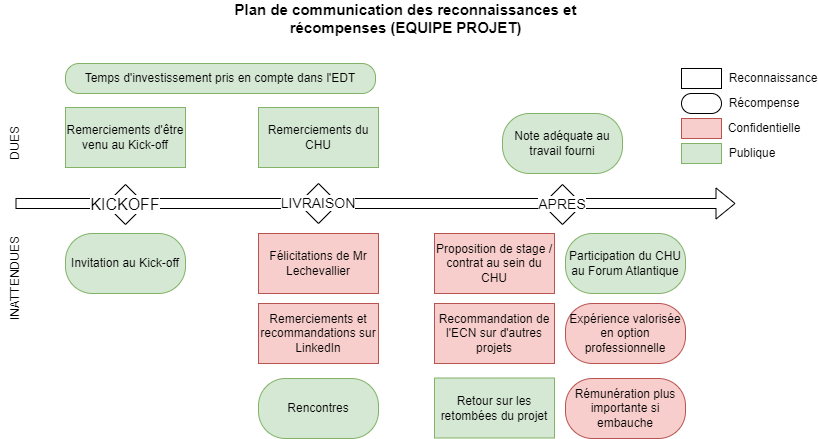

The diagram above was exported from draw.io. Its source (the exported page's mxGraphModel, read from the mxfile embedded in the PNG):
<mxGraphModel dx="942" dy="551" grid="1" gridSize="10" guides="1" tooltips="1" connect="1" arrows="1" fold="1" page="1" pageScale="1" pageWidth="1654" pageHeight="1169" math="0" shadow="0">
  <root>
    <mxCell id="0" />
    <mxCell id="1" parent="0" />
    <mxCell id="Jyai09neh_Bcorwj8MN_-3" value="DUES" style="text;html=1;strokeColor=none;fillColor=none;align=center;verticalAlign=middle;whiteSpace=wrap;rounded=0;rotation=-90;" parent="1" vertex="1">
      <mxGeometry x="140" y="335" width="140" height="30" as="geometry" />
    </mxCell>
    <mxCell id="Jyai09neh_Bcorwj8MN_-4" value="INATTENDUES" style="text;html=1;strokeColor=none;fillColor=none;align=center;verticalAlign=middle;whiteSpace=wrap;rounded=0;rotation=-90;" parent="1" vertex="1">
      <mxGeometry x="140" y="470" width="140" height="30" as="geometry" />
    </mxCell>
    <mxCell id="Jyai09neh_Bcorwj8MN_-7" value="" style="shape=flexArrow;endArrow=classic;html=1;rounded=0;" parent="1" edge="1">
      <mxGeometry width="50" height="50" relative="1" as="geometry">
        <mxPoint x="210" y="410" as="sourcePoint" />
        <mxPoint x="930" y="410" as="targetPoint" />
        <Array as="points" />
      </mxGeometry>
    </mxCell>
    <mxCell id="Jyai09neh_Bcorwj8MN_-5" value="&lt;font style=&quot;font-size: 14px; background-color: rgb(255, 255, 255);&quot;&gt;LIVRAISON&lt;/font&gt;" style="rhombus;whiteSpace=wrap;html=1;" parent="1" vertex="1">
      <mxGeometry x="493" y="390" width="40" height="40" as="geometry" />
    </mxCell>
    <mxCell id="Jyai09neh_Bcorwj8MN_-8" value="Félicitations de Mr Lechevallier" style="rounded=0;whiteSpace=wrap;html=1;fillColor=#f8cecc;strokeColor=#b85450;" parent="1" vertex="1">
      <mxGeometry x="453" y="440" width="120" height="60" as="geometry" />
    </mxCell>
    <mxCell id="Jyai09neh_Bcorwj8MN_-9" value="Remerciements du CHU" style="rounded=0;whiteSpace=wrap;html=1;fillColor=#d5e8d4;strokeColor=#82b366;" parent="1" vertex="1">
      <mxGeometry x="453" y="314" width="120" height="60" as="geometry" />
    </mxCell>
    <mxCell id="Jyai09neh_Bcorwj8MN_-10" value="KICKOFF" style="rhombus;whiteSpace=wrap;html=1;fontSize=16;labelBackgroundColor=#FFFFFF;" parent="1" vertex="1">
      <mxGeometry x="300" y="391" width="40" height="40" as="geometry" />
    </mxCell>
    <mxCell id="Jyai09neh_Bcorwj8MN_-11" value="Remerciements et recommandations sur LinkedIn" style="rounded=0;whiteSpace=wrap;html=1;fillColor=#f8cecc;strokeColor=#b85450;" parent="1" vertex="1">
      <mxGeometry x="453" y="510" width="120" height="60" as="geometry" />
    </mxCell>
    <mxCell id="Jyai09neh_Bcorwj8MN_-12" value="Remerciements d'être venu au Kick-off" style="rounded=0;whiteSpace=wrap;html=1;fillColor=#d5e8d4;strokeColor=#82b366;" parent="1" vertex="1">
      <mxGeometry x="260" y="314" width="120" height="60" as="geometry" />
    </mxCell>
    <mxCell id="Jyai09neh_Bcorwj8MN_-13" value="&lt;span style=&quot;font-size: 14px; background-color: rgb(255, 255, 255);&quot;&gt;APRES&lt;/span&gt;" style="rhombus;whiteSpace=wrap;html=1;" parent="1" vertex="1">
      <mxGeometry x="737" y="391" width="40" height="40" as="geometry" />
    </mxCell>
    <mxCell id="Jyai09neh_Bcorwj8MN_-15" value="Proposition de stage / contrat au sein du CHU" style="rounded=0;whiteSpace=wrap;html=1;fillColor=#f8cecc;strokeColor=#b85450;" parent="1" vertex="1">
      <mxGeometry x="629" y="440" width="120" height="60" as="geometry" />
    </mxCell>
    <mxCell id="Jyai09neh_Bcorwj8MN_-16" value="Recommandation de l'ECN sur d'autres projets" style="rounded=0;whiteSpace=wrap;html=1;fillColor=#f8cecc;strokeColor=#b85450;" parent="1" vertex="1">
      <mxGeometry x="629" y="510" width="120" height="60" as="geometry" />
    </mxCell>
    <mxCell id="Jyai09neh_Bcorwj8MN_-17" value="Retour sur les retombées du projet" style="rounded=0;whiteSpace=wrap;html=1;fillColor=#d5e8d4;strokeColor=#82b366;" parent="1" vertex="1">
      <mxGeometry x="629" y="584.5" width="120" height="60" as="geometry" />
    </mxCell>
    <mxCell id="fjtlCCBdHyzLLpfXf7wN-7" value="" style="rounded=0;whiteSpace=wrap;html=1;fillColor=#f8cecc;strokeColor=#b85450;" parent="1" vertex="1">
      <mxGeometry x="876" y="325" width="40" height="20" as="geometry" />
    </mxCell>
    <mxCell id="fjtlCCBdHyzLLpfXf7wN-8" value="Confidentielle" style="text;html=1;strokeColor=none;fillColor=none;align=center;verticalAlign=middle;whiteSpace=wrap;rounded=0;" parent="1" vertex="1">
      <mxGeometry x="929" y="320" width="60" height="30" as="geometry" />
    </mxCell>
    <mxCell id="fjtlCCBdHyzLLpfXf7wN-9" value="" style="rounded=0;whiteSpace=wrap;html=1;fillColor=#d5e8d4;strokeColor=#82b366;" parent="1" vertex="1">
      <mxGeometry x="876" y="350" width="40" height="20" as="geometry" />
    </mxCell>
    <mxCell id="fjtlCCBdHyzLLpfXf7wN-10" value="Publique" style="text;html=1;strokeColor=none;fillColor=none;align=center;verticalAlign=middle;whiteSpace=wrap;rounded=0;" parent="1" vertex="1">
      <mxGeometry x="917" y="345" width="60" height="30" as="geometry" />
    </mxCell>
    <mxCell id="fjtlCCBdHyzLLpfXf7wN-11" value="Plan de communication des reconnaissances et récompenses (EQUIPE PROJET)" style="text;html=1;strokeColor=none;fillColor=none;align=center;verticalAlign=middle;whiteSpace=wrap;rounded=0;fontSize=15;fontStyle=1" parent="1" vertex="1">
      <mxGeometry x="402" y="210" width="397" height="30" as="geometry" />
    </mxCell>
    <mxCell id="fjtlCCBdHyzLLpfXf7wN-12" value="Note adéquate au travail fourni" style="rounded=1;whiteSpace=wrap;html=1;fillColor=#d5e8d4;strokeColor=#82b366;arcSize=45;" parent="1" vertex="1">
      <mxGeometry x="697" y="320" width="120" height="60" as="geometry" />
    </mxCell>
    <mxCell id="fjtlCCBdHyzLLpfXf7wN-13" value="Invitation au Kick-off" style="rounded=1;whiteSpace=wrap;html=1;fillColor=#d5e8d4;strokeColor=#82b366;arcSize=45;" parent="1" vertex="1">
      <mxGeometry x="260" y="440" width="120" height="60" as="geometry" />
    </mxCell>
    <mxCell id="fjtlCCBdHyzLLpfXf7wN-14" value="Rencontres" style="rounded=1;whiteSpace=wrap;html=1;fillColor=#d5e8d4;strokeColor=#82b366;arcSize=45;" parent="1" vertex="1">
      <mxGeometry x="453" y="585" width="120" height="60" as="geometry" />
    </mxCell>
    <mxCell id="fjtlCCBdHyzLLpfXf7wN-15" value="Temps d'investissement pris en compte dans l'EDT" style="rounded=1;whiteSpace=wrap;html=1;fillColor=#d5e8d4;strokeColor=#82b366;arcSize=45;" parent="1" vertex="1">
      <mxGeometry x="260" y="270" width="310" height="30" as="geometry" />
    </mxCell>
    <mxCell id="fjtlCCBdHyzLLpfXf7wN-17" value="Participation du CHU au Forum Atlantique" style="rounded=1;whiteSpace=wrap;html=1;fillColor=#d5e8d4;strokeColor=#82b366;arcSize=45;" parent="1" vertex="1">
      <mxGeometry x="760" y="440" width="120" height="60" as="geometry" />
    </mxCell>
    <mxCell id="fjtlCCBdHyzLLpfXf7wN-19" value="Expérience valorisée en option professionnelle" style="rounded=1;whiteSpace=wrap;html=1;fillColor=#f8cecc;strokeColor=#b85450;arcSize=45;" parent="1" vertex="1">
      <mxGeometry x="760" y="510" width="120" height="60" as="geometry" />
    </mxCell>
    <mxCell id="fjtlCCBdHyzLLpfXf7wN-20" value="Rémunération plus importante si embauche" style="rounded=1;whiteSpace=wrap;html=1;fillColor=#f8cecc;strokeColor=#b85450;arcSize=45;" parent="1" vertex="1">
      <mxGeometry x="760" y="585" width="120" height="60" as="geometry" />
    </mxCell>
    <mxCell id="fjtlCCBdHyzLLpfXf7wN-23" value="" style="rounded=1;whiteSpace=wrap;html=1;arcSize=50;" parent="1" vertex="1">
      <mxGeometry x="876" y="300" width="40" height="20" as="geometry" />
    </mxCell>
    <mxCell id="fjtlCCBdHyzLLpfXf7wN-24" value="Récompense" style="text;html=1;strokeColor=none;fillColor=none;align=center;verticalAlign=middle;whiteSpace=wrap;rounded=0;" parent="1" vertex="1">
      <mxGeometry x="929" y="295" width="60" height="30" as="geometry" />
    </mxCell>
    <mxCell id="fjtlCCBdHyzLLpfXf7wN-25" value="" style="rounded=0;whiteSpace=wrap;html=1;" parent="1" vertex="1">
      <mxGeometry x="876" y="275" width="40" height="20" as="geometry" />
    </mxCell>
    <mxCell id="fjtlCCBdHyzLLpfXf7wN-26" value="Reconnaissance" style="text;html=1;strokeColor=none;fillColor=none;align=center;verticalAlign=middle;whiteSpace=wrap;rounded=0;" parent="1" vertex="1">
      <mxGeometry x="938" y="270" width="60" height="30" as="geometry" />
    </mxCell>
  </root>
</mxGraphModel>